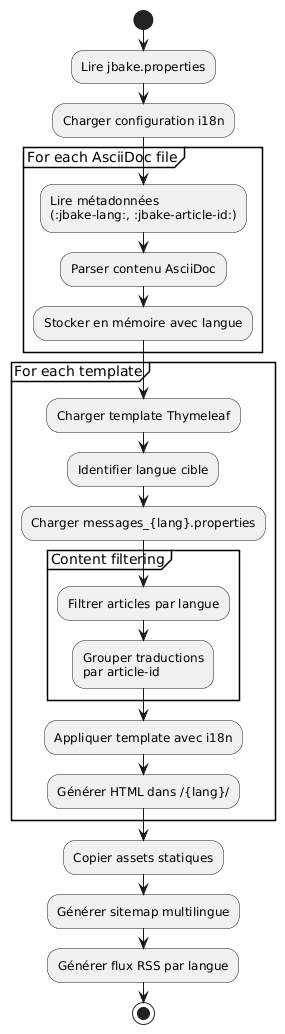

The diagram above was rendered by PlantUML. Its source (embedded in the PNG):
@startuml
start

:Lire jbake.properties;
:Charger configuration i18n;

partition "For each AsciiDoc file" {
  :Lire métadonnées\n(:jbake-lang:, :jbake-article-id:);
  :Parser contenu AsciiDoc;
  :Stocker en mémoire avec langue;
}

partition "For each template" {
  :Charger template Thymeleaf;
  :Identifier langue cible;
  :Charger messages_{lang}.properties;

  partition "Content filtering" {
    :Filtrer articles par langue;
    :Grouper traductions\npar article-id;
  }

  :Appliquer template avec i18n;
  :Générer HTML dans /{lang}/;
}

:Copier assets statiques;
:Générer sitemap multilingue;
:Générer flux RSS par langue;

stop
@enduml